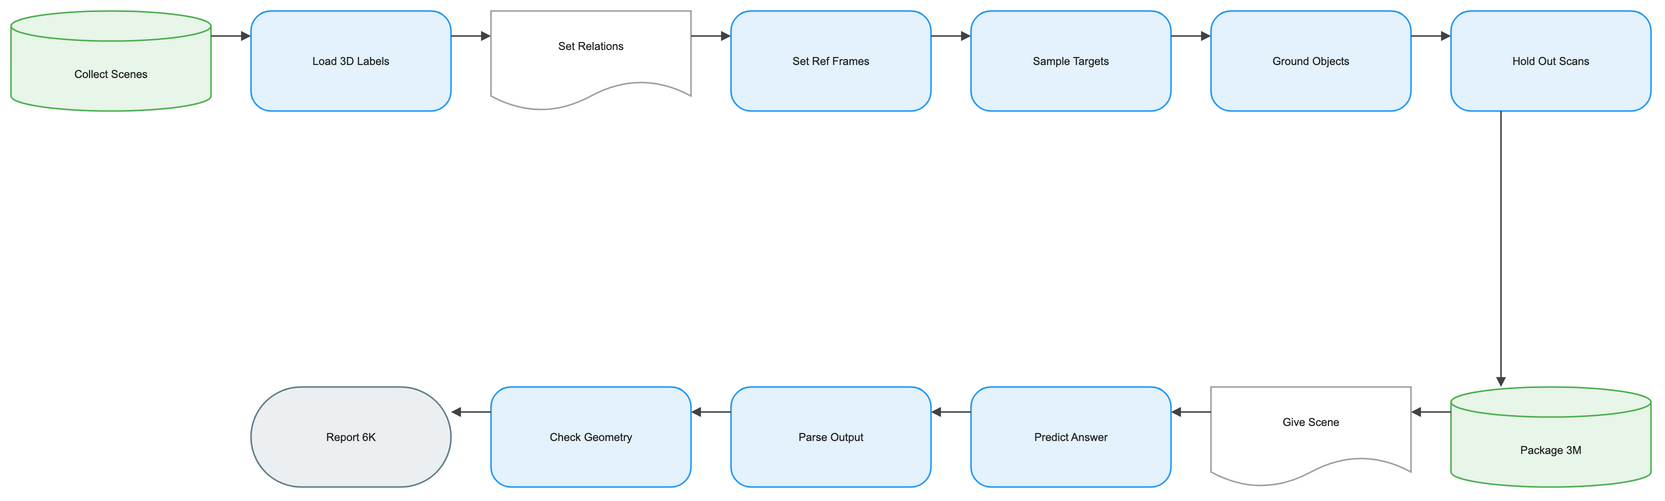

The diagram above was exported from draw.io. Its source (the exported page's mxGraphModel, read from the mxfile embedded in the PNG):
<mxGraphModel dx="1120" dy="720" grid="1" gridSize="8" guides="1" tooltips="1" connect="1" arrows="1" fold="1" page="1" pageScale="1" pageWidth="1640" pageHeight="552" math="1" background="#FFFFFF">
  <root>
    <mxCell id="0" />
    <mxCell id="1" parent="0" />
    <mxCell id="2" value="Collect Scenes" style="shape=cylinder3;boundedLbl=1;backgroundOutline=1;size=15;html=1;whiteSpace=wrap;fillColor=#E8F5E9;strokeColor=#4CAF50;strokeWidth=1.5;fontColor=#212121;fontSize=11;fontFamily=Arial, Helvetica, sans-serif;verticalAlign=middle;align=center" vertex="1" parent="1">
      <mxGeometry x="-80" y="-8" width="200" height="100" as="geometry" />
    </mxCell>
    <mxCell id="3" value="Load 3D Labels" style="rounded=1;arcSize=20;html=1;whiteSpace=wrap;fillColor=#E3F2FD;strokeColor=#2196F3;strokeWidth=1.5;fontColor=#212121;fontSize=11;fontFamily=Arial, Helvetica, sans-serif;verticalAlign=middle;align=center" vertex="1" parent="1">
      <mxGeometry x="160" y="-8" width="200" height="100" as="geometry" />
    </mxCell>
    <mxCell id="4" value="Set Relations" style="shape=document;boundedLbl=1;html=1;whiteSpace=wrap;fillColor=#FFFFFF;strokeColor=#9E9E9E;strokeWidth=1.5;fontColor=#212121;fontSize=11;fontFamily=Arial, Helvetica, sans-serif;verticalAlign=middle;align=center" vertex="1" parent="1">
      <mxGeometry x="400" y="-8" width="200" height="100" as="geometry" />
    </mxCell>
    <mxCell id="5" value="Set Ref Frames" style="rounded=1;arcSize=20;html=1;whiteSpace=wrap;fillColor=#E3F2FD;strokeColor=#2196F3;strokeWidth=1.5;fontColor=#212121;fontSize=11;fontFamily=Arial, Helvetica, sans-serif;verticalAlign=middle;align=center" vertex="1" parent="1">
      <mxGeometry x="640" y="-8" width="200" height="100" as="geometry" />
    </mxCell>
    <mxCell id="6" value="Sample Targets" style="rounded=1;arcSize=20;html=1;whiteSpace=wrap;fillColor=#E3F2FD;strokeColor=#2196F3;strokeWidth=1.5;fontColor=#212121;fontSize=11;fontFamily=Arial, Helvetica, sans-serif;verticalAlign=middle;align=center" vertex="1" parent="1">
      <mxGeometry x="880" y="-8" width="200" height="100" as="geometry" />
    </mxCell>
    <mxCell id="7" value="Ground Objects" style="rounded=1;arcSize=20;html=1;whiteSpace=wrap;fillColor=#E3F2FD;strokeColor=#2196F3;strokeWidth=1.5;fontColor=#212121;fontSize=11;fontFamily=Arial, Helvetica, sans-serif;verticalAlign=middle;align=center" vertex="1" parent="1">
      <mxGeometry x="1120" y="-8" width="200" height="100" as="geometry" />
    </mxCell>
    <mxCell id="8" value="Hold Out Scans" style="rounded=1;arcSize=20;html=1;whiteSpace=wrap;fillColor=#E3F2FD;strokeColor=#2196F3;strokeWidth=1.5;fontColor=#212121;fontSize=11;fontFamily=Arial, Helvetica, sans-serif;verticalAlign=middle;align=center" vertex="1" parent="1">
      <mxGeometry x="1360" y="-8" width="200" height="100" as="geometry" />
    </mxCell>
    <mxCell id="9" value="Package 3M" style="shape=cylinder3;boundedLbl=1;backgroundOutline=1;size=15;html=1;whiteSpace=wrap;fillColor=#E8F5E9;strokeColor=#4CAF50;strokeWidth=1.5;fontColor=#212121;fontSize=11;fontFamily=Arial, Helvetica, sans-serif;verticalAlign=middle;align=center" vertex="1" parent="1">
      <mxGeometry x="1360" y="368" width="200" height="100" as="geometry" />
    </mxCell>
    <mxCell id="10" value="Give Scene" style="shape=document;boundedLbl=1;html=1;whiteSpace=wrap;fillColor=#FFFFFF;strokeColor=#9E9E9E;strokeWidth=1.5;fontColor=#212121;fontSize=11;fontFamily=Arial, Helvetica, sans-serif;verticalAlign=middle;align=center" vertex="1" parent="1">
      <mxGeometry x="1120" y="368" width="200" height="100" as="geometry" />
    </mxCell>
    <mxCell id="11" value="Predict Answer" style="rounded=1;arcSize=20;html=1;whiteSpace=wrap;fillColor=#E3F2FD;strokeColor=#2196F3;strokeWidth=1.5;fontColor=#212121;fontSize=11;fontFamily=Arial, Helvetica, sans-serif;verticalAlign=middle;align=center" vertex="1" parent="1">
      <mxGeometry x="880" y="368" width="200" height="100" as="geometry" />
    </mxCell>
    <mxCell id="12" value="Parse Output" style="rounded=1;arcSize=20;html=1;whiteSpace=wrap;fillColor=#E3F2FD;strokeColor=#2196F3;strokeWidth=1.5;fontColor=#212121;fontSize=11;fontFamily=Arial, Helvetica, sans-serif;verticalAlign=middle;align=center" vertex="1" parent="1">
      <mxGeometry x="640" y="368" width="200" height="100" as="geometry" />
    </mxCell>
    <mxCell id="13" value="Check Geometry" style="rounded=1;arcSize=20;html=1;whiteSpace=wrap;fillColor=#E3F2FD;strokeColor=#2196F3;strokeWidth=1.5;fontColor=#212121;fontSize=11;fontFamily=Arial, Helvetica, sans-serif;verticalAlign=middle;align=center" vertex="1" parent="1">
      <mxGeometry x="400" y="368" width="200" height="100" as="geometry" />
    </mxCell>
    <mxCell id="14" value="Report 6K" style="rounded=1;arcSize=50;html=1;whiteSpace=wrap;fillColor=#ECEFF1;strokeColor=#607D8B;strokeWidth=1.5;fontColor=#212121;fontSize=11;fontFamily=Arial, Helvetica, sans-serif;verticalAlign=middle;align=center" vertex="1" parent="1">
      <mxGeometry x="160" y="368" width="200" height="100" as="geometry" />
    </mxCell>
    <mxCell id="15" value="" style="edgeStyle=orthogonalEdgeStyle;rounded=0;orthogonalLoop=1;jettySize=auto;html=1;strokeColor=#424242;strokeWidth=1.5;endArrow=block;endFill=1;exitX=1;exitY=0.25;exitDx=0;exitDy=0;entryX=0;entryY=0.25;entryDx=0;entryDy=0;jumpStyle=arc;jumpSize=8" edge="1" parent="1" source="2" target="3">
      <mxGeometry relative="1" as="geometry" />
    </mxCell>
    <mxCell id="16" value="" style="edgeStyle=orthogonalEdgeStyle;rounded=0;orthogonalLoop=1;jettySize=auto;html=1;strokeColor=#424242;strokeWidth=1.5;endArrow=block;endFill=1;exitX=1;exitY=0.25;exitDx=0;exitDy=0;entryX=0;entryY=0.25;entryDx=0;entryDy=0;jumpStyle=arc;jumpSize=8" edge="1" parent="1" source="3" target="4">
      <mxGeometry relative="1" as="geometry" />
    </mxCell>
    <mxCell id="17" value="" style="edgeStyle=orthogonalEdgeStyle;rounded=0;orthogonalLoop=1;jettySize=auto;html=1;strokeColor=#424242;strokeWidth=1.5;endArrow=block;endFill=1;exitX=1;exitY=0.25;exitDx=0;exitDy=0;entryX=0;entryY=0.25;entryDx=0;entryDy=0;jumpStyle=arc;jumpSize=8" edge="1" parent="1" source="4" target="5">
      <mxGeometry relative="1" as="geometry" />
    </mxCell>
    <mxCell id="18" value="" style="edgeStyle=orthogonalEdgeStyle;rounded=0;orthogonalLoop=1;jettySize=auto;html=1;strokeColor=#424242;strokeWidth=1.5;endArrow=block;endFill=1;exitX=1;exitY=0.25;exitDx=0;exitDy=0;entryX=0;entryY=0.25;entryDx=0;entryDy=0;jumpStyle=arc;jumpSize=8" edge="1" parent="1" source="5" target="6">
      <mxGeometry relative="1" as="geometry" />
    </mxCell>
    <mxCell id="19" value="" style="edgeStyle=orthogonalEdgeStyle;rounded=0;orthogonalLoop=1;jettySize=auto;html=1;strokeColor=#424242;strokeWidth=1.5;endArrow=block;endFill=1;exitX=1;exitY=0.25;exitDx=0;exitDy=0;entryX=0;entryY=0.25;entryDx=0;entryDy=0;jumpStyle=arc;jumpSize=8" edge="1" parent="1" source="6" target="7">
      <mxGeometry relative="1" as="geometry" />
    </mxCell>
    <mxCell id="20" value="" style="edgeStyle=orthogonalEdgeStyle;rounded=0;orthogonalLoop=1;jettySize=auto;html=1;strokeColor=#424242;strokeWidth=1.5;endArrow=block;endFill=1;exitX=1;exitY=0.25;exitDx=0;exitDy=0;entryX=0;entryY=0.25;entryDx=0;entryDy=0;jumpStyle=arc;jumpSize=8" edge="1" parent="1" source="7" target="8">
      <mxGeometry relative="1" as="geometry" />
    </mxCell>
    <mxCell id="21" value="" style="edgeStyle=orthogonalEdgeStyle;rounded=0;orthogonalLoop=1;jettySize=auto;html=1;strokeColor=#424242;strokeWidth=1.5;endArrow=block;endFill=1;exitX=0.25;exitY=1;exitDx=0;exitDy=0;entryX=0.25;entryY=0;entryDx=0;entryDy=0;jumpStyle=arc;jumpSize=8" edge="1" parent="1" source="8" target="9">
      <mxGeometry relative="1" as="geometry" />
    </mxCell>
    <mxCell id="22" value="" style="edgeStyle=orthogonalEdgeStyle;rounded=0;orthogonalLoop=1;jettySize=auto;html=1;strokeColor=#424242;strokeWidth=1.5;endArrow=block;endFill=1;exitX=0;exitY=0.25;exitDx=0;exitDy=0;entryX=1;entryY=0.25;entryDx=0;entryDy=0;jumpStyle=arc;jumpSize=8" edge="1" parent="1" source="9" target="10">
      <mxGeometry relative="1" as="geometry" />
    </mxCell>
    <mxCell id="23" value="" style="edgeStyle=orthogonalEdgeStyle;rounded=0;orthogonalLoop=1;jettySize=auto;html=1;strokeColor=#424242;strokeWidth=1.5;endArrow=block;endFill=1;exitX=0;exitY=0.25;exitDx=0;exitDy=0;entryX=1;entryY=0.25;entryDx=0;entryDy=0;jumpStyle=arc;jumpSize=8" edge="1" parent="1" source="10" target="11">
      <mxGeometry relative="1" as="geometry" />
    </mxCell>
    <mxCell id="24" value="" style="edgeStyle=orthogonalEdgeStyle;rounded=0;orthogonalLoop=1;jettySize=auto;html=1;strokeColor=#424242;strokeWidth=1.5;endArrow=block;endFill=1;exitX=0;exitY=0.25;exitDx=0;exitDy=0;entryX=1;entryY=0.25;entryDx=0;entryDy=0;jumpStyle=arc;jumpSize=8" edge="1" parent="1" source="11" target="12">
      <mxGeometry relative="1" as="geometry" />
    </mxCell>
    <mxCell id="25" value="" style="edgeStyle=orthogonalEdgeStyle;rounded=0;orthogonalLoop=1;jettySize=auto;html=1;strokeColor=#424242;strokeWidth=1.5;endArrow=block;endFill=1;exitX=0;exitY=0.25;exitDx=0;exitDy=0;entryX=1;entryY=0.25;entryDx=0;entryDy=0;jumpStyle=arc;jumpSize=8" edge="1" parent="1" source="12" target="13">
      <mxGeometry relative="1" as="geometry" />
    </mxCell>
    <mxCell id="26" value="" style="edgeStyle=orthogonalEdgeStyle;rounded=0;orthogonalLoop=1;jettySize=auto;html=1;strokeColor=#424242;strokeWidth=1.5;endArrow=block;endFill=1;exitX=0;exitY=0.25;exitDx=0;exitDy=0;entryX=1;entryY=0.25;entryDx=0;entryDy=0;jumpStyle=arc;jumpSize=8" edge="1" parent="1" source="13" target="14">
      <mxGeometry relative="1" as="geometry" />
    </mxCell>
  </root>
</mxGraphModel>